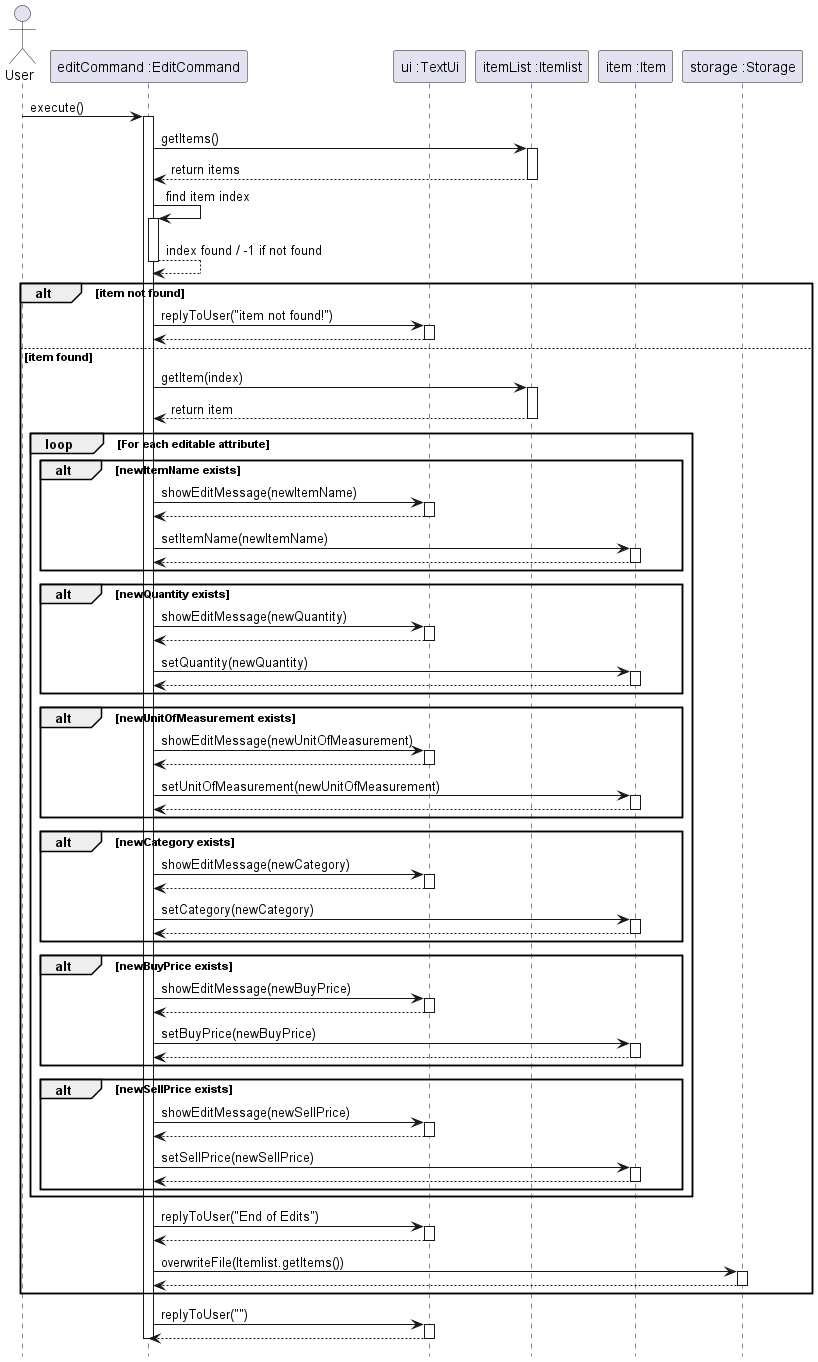

The diagram above was rendered by PlantUML. Its source (embedded in the PNG):
@startuml
actor User
participant "editCommand :EditCommand" as EditCommand
participant "ui :TextUi" as UI
participant "itemList :Itemlist" as Itemlist
participant "item :Item" as Item
participant "storage :Storage" as Storage

User -> EditCommand : execute()
activate EditCommand

EditCommand -> Itemlist : getItems()
activate Itemlist
Itemlist --> EditCommand : return items
deactivate Itemlist

EditCommand -> EditCommand : find item index
activate EditCommand
EditCommand --> EditCommand : index found / -1 if not found
deactivate EditCommand

alt item not found
    EditCommand -> UI : replyToUser("item not found!")
    activate UI
    UI --> EditCommand
    deactivate UI
else item found
    EditCommand -> Itemlist : getItem(index)
    activate Itemlist
    Itemlist --> EditCommand : return item
    deactivate Itemlist

    loop For each editable attribute
        alt newItemName exists
            EditCommand -> UI : showEditMessage(newItemName)
            activate UI
            UI --> EditCommand
            deactivate UI
            EditCommand -> Item : setItemName(newItemName)
            activate Item
            Item --> EditCommand
            deactivate Item
        end
        alt newQuantity exists
            EditCommand -> UI : showEditMessage(newQuantity)
            activate UI
            UI --> EditCommand
            deactivate UI
            EditCommand -> Item : setQuantity(newQuantity)
            activate Item
            Item --> EditCommand
            deactivate Item
        end
        alt newUnitOfMeasurement exists
            EditCommand -> UI : showEditMessage(newUnitOfMeasurement)
            activate UI
            UI --> EditCommand
            deactivate UI
            EditCommand -> Item : setUnitOfMeasurement(newUnitOfMeasurement)
            activate Item
            Item --> EditCommand
            deactivate Item
        end
            alt newCategory exists
            EditCommand -> UI : showEditMessage(newCategory)
            activate UI
            UI --> EditCommand
            deactivate UI
            EditCommand -> Item : setCategory(newCategory)
            activate Item
            Item --> EditCommand
            deactivate Item
        end
            alt newBuyPrice exists
            EditCommand -> UI : showEditMessage(newBuyPrice)
            activate UI
            UI --> EditCommand
            deactivate UI
            EditCommand -> Item : setBuyPrice(newBuyPrice)
            activate Item
            Item --> EditCommand
            deactivate Item
        end
            alt newSellPrice exists
            EditCommand -> UI : showEditMessage(newSellPrice)
            activate UI
            UI --> EditCommand
            deactivate UI
            EditCommand -> Item : setSellPrice(newSellPrice)
            activate Item
            Item --> EditCommand
            deactivate Item
        end

    end loop

    EditCommand -> UI : replyToUser("End of Edits")
    activate UI
    UI --> EditCommand
    deactivate UI

    EditCommand -> Storage : overwriteFile(Itemlist.getItems())
    activate Storage
    Storage --> EditCommand
    deactivate Storage
end

EditCommand -> UI : replyToUser("")
activate UI
UI --> EditCommand
deactivate UI
hide footbox
deactivate EditCommand
@enduml